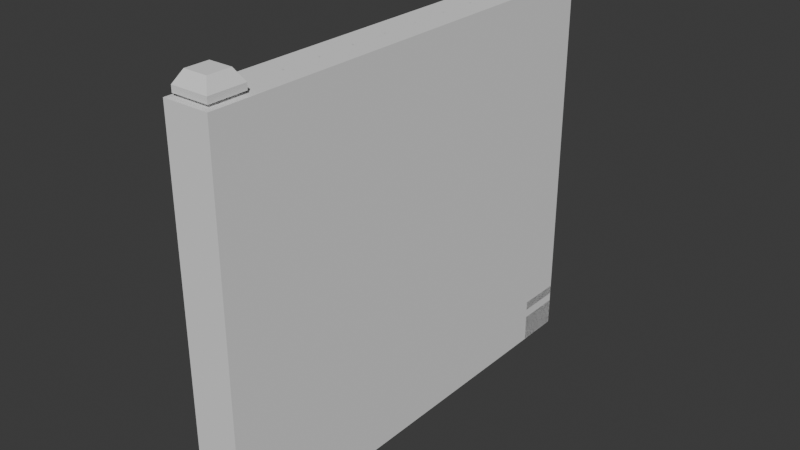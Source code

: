 # Source: mesh_fence_1.blend  (saved by Blender 4.2.66; exported with 4.5.12 LTS)
import bpy
from mathutils import Matrix  # noqa: F401  (used for matrix-valued properties, if any)

bpy.ops.wm.read_factory_settings(use_empty=True)
scene = bpy.context.scene
scene.name = 'Scene'

# ---- collections
col_collection = bpy.data.collections.new('Collection'); scene.collection.children.link(col_collection)

# ---- node groups
ng_smooth_by_angle = bpy.data.node_groups.new('Smooth by Angle', 'GeometryNodeTree')
_s = ng_smooth_by_angle.interface.new_socket(name='Mesh', in_out='OUTPUT', socket_type='NodeSocketGeometry')
_s = ng_smooth_by_angle.interface.new_socket(name='Mesh', in_out='INPUT', socket_type='NodeSocketGeometry')
_s = ng_smooth_by_angle.interface.new_socket(name='Angle', in_out='INPUT', socket_type='NodeSocketFloat')
_s.subtype = 'ANGLE'
_s.default_value = 0.5236
_s.min_value = 0.0
_s.max_value = 3.142
_s.description = 'Maximum face angle for smooth edges'
_s = ng_smooth_by_angle.interface.new_socket(name='Ignore Sharpness', in_out='INPUT', socket_type='NodeSocketBool')
_s.force_non_field = True
ng_smooth_by_angle.description = 'Set the sharpness of mesh edges based on the angle between the neighboring faces'
ng_smooth_by_angle.is_modifier = True
_N = ng_smooth_by_angle.nodes; _L = ng_smooth_by_angle.links
n0 = _N.new('GeometryNodeSetShadeSmooth'); n0.name = 'Set Shade Smooth'; n0.location = (120, -80)
n0.domain = 'EDGE'
n1 = _N.new('GeometryNodeSetShadeSmooth'); n1.name = 'Set Shade Smooth.001'; n1.location = (300, -80)
n2 = _N.new('NodeGroupOutput'); n2.name = 'Group Output'; n2.location = (480, -80)
n3 = _N.new('GeometryNodeInputMeshEdgeAngle'); n3.name = 'Edge Angle'; n3.location = (-440, -240)
n4 = _N.new('NodeGroupInput'); n4.name = 'Group Input'; n4.location = (-80, -80)
n5 = _N.new('GeometryNodeInputEdgeSmooth'); n5.name = 'Is Edge Smooth'; n5.location = (-260, -120)
n6 = _N.new('GeometryNodeInputShadeSmooth'); n6.name = 'Is Shade Smooth'; n6.location = (-440, -397)
n7 = _N.new('FunctionNodeCompare'); n7.name = 'Compare'; n7.location = (-260, -260)
n7.operation = 'LESS_EQUAL'
n7.inputs[6].default_value = (0.0, 0.0, 0.0, 0.0)
n7.inputs[7].default_value = (0.0, 0.0, 0.0, 0.0)
n8 = _N.new('FunctionNodeBooleanMath'); n8.name = 'Boolean Math.001'; n8.location = (-80, -260)
n9 = _N.new('NodeGroupInput'); n9.name = 'Group Input.001'; n9.location = (-440, -329)
n10 = _N.new('NodeGroupInput'); n10.name = 'Group Input.002'; n10.location = (-259, -189)
n11 = _N.new('FunctionNodeBooleanMath'); n11.name = 'Boolean Math'; n11.location = (-80, -149)
n11.operation = 'OR'
n12 = _N.new('FunctionNodeBooleanMath'); n12.name = 'Boolean Math.002'; n12.location = (-260, -380)
n12.operation = 'OR'
n13 = _N.new('NodeGroupInput'); n13.name = 'Group Input.003'; n13.location = (-440, -460)
_L.new(n3.outputs[0], n7.inputs[0])
_L.new(n1.outputs[0], n2.inputs[0])
_L.new(n9.outputs[1], n7.inputs[1])
_L.new(n7.outputs[0], n8.inputs[0])
_L.new(n4.outputs[0], n0.inputs[0])
_L.new(n0.outputs[0], n1.inputs[0])
_L.new(n8.outputs[0], n0.inputs[2])
_L.new(n10.outputs[2], n11.inputs[1])
_L.new(n5.outputs[0], n11.inputs[0])
_L.new(n11.outputs[0], n0.inputs[1])
_L.new(n13.outputs[2], n12.inputs[1])
_L.new(n6.outputs[0], n12.inputs[0])
_L.new(n12.outputs[0], n8.inputs[1])
n2.is_active_output = True

# ---- world
world_world = bpy.data.worlds.new('World'); scene.world = world_world
world_world.use_nodes = True; world_world.node_tree.nodes.clear()
_N = world_world.node_tree.nodes; _L = world_world.node_tree.links
n0 = _N.new('ShaderNodeOutputWorld'); n0.name = 'World Output'; n0.location = (300, 300)
n1 = _N.new('ShaderNodeBackground'); n1.name = 'Background'; n1.location = (10, 300)
n1.inputs[0].default_value = (0.05088, 0.05088, 0.05088, 1.0)
_L.new(n1.outputs[0], n0.inputs[0])
n0.is_active_output = True
world_world.color = (0.05088, 0.05088, 0.05088)
world_world.sun_shadow_jitter_overblur = 0.0

# ---- meshes
me_cube_001 = bpy.data.meshes.new('Cube.001')
me_cube_001.from_pydata([(-1.0, -1.0, 0.0), (-0.85, -0.85, 1.0), (-1.0, 0.0, 0.0), (-0.85, -0.15, 1.0), (0.0, -1.0, 0.0), (-0.15, -0.85, 1.0), (0.0, 0.0, 0.0), (-0.15, -0.15, 1.0), (-1.0, -1.0, 1.0), (-1.0, 0.0, 1.0), (0.0, 0.0, 1.0), (0.0, -1.0, 1.0), (-0.85, -0.85, 8.0), (-0.85, -0.15, 8.0), (-0.15, -0.15, 8.0), (-0.15, -0.85, 8.0), (-0.9025, -0.9025, 8.2), (-0.9025, -0.0975, 8.2), (-0.0975, -0.0975, 8.2), (-0.0975, -0.9025, 8.2), (-0.9025, -0.9025, 8.6), (-0.9025, -0.0975, 8.6), (-0.0975, -0.0975, 8.6), (-0.0975, -0.9025, 8.6), (-0.7544, -0.7544, 8.85), (-0.7544, -0.2456, 8.85), (-0.2456, -0.2456, 8.85), (-0.2456, -0.7544, 8.85), (-1.0, -1.0, 0.8), (-1.0, 0.0, 0.8), (0.0, 0.0, 0.8), (0.0, -1.0, 0.8), (-1.0, 0.0, 0.6), (0.0, 0.0, 0.6), (0.0, -1.0, 0.6), (-1.0, -1.0, 0.6), (-0.9692, -0.9692, 0.6), (-0.9692, -0.9692, 0.8), (-0.03077, -0.9692, 0.8), (-0.03077, -0.03077, 0.8), (-0.9692, -0.03077, 0.8), (-0.9692, -0.03077, 0.6), (-0.03077, -0.03077, 0.6), (-0.03077, -0.9692, 0.6), (-0.85, -0.85, 7.9), (-0.85, -0.15, 7.9), (-0.15, -0.85, 7.9), (-0.15, -0.15, 7.9), (-0.8258, -0.8258, 8.0), (-0.8258, -0.1742, 8.0), (-0.1742, -0.1742, 8.0), (-0.1742, -0.8258, 8.0), (-0.8258, -0.8258, 7.9), (-0.1742, -0.8258, 7.9), (-0.8258, -0.1742, 7.9), (-0.1742, -0.1742, 7.9), (-10.0, -1.0, 0.0), (-9.85, -0.85, 1.0), (-10.0, 0.0, 0.0), (-9.85, -0.15, 1.0), (-9.0, -1.0, 0.0), (-9.15, -0.85, 1.0), (-9.0, 0.0, 0.0), (-9.15, -0.15, 1.0), (-10.0, -1.0, 1.0), (-10.0, 0.0, 1.0), (-9.0, 0.0, 1.0), (-9.0, -1.0, 1.0), (-9.85, -0.85, 8.0), (-9.85, -0.15, 8.0), (-9.15, -0.15, 8.0), (-9.15, -0.85, 8.0), (-9.903, -0.9025, 8.2), (-9.903, -0.0975, 8.2), (-9.097, -0.0975, 8.2), (-9.097, -0.9025, 8.2), (-9.903, -0.9025, 8.6), (-9.903, -0.0975, 8.6), (-9.097, -0.0975, 8.6), (-9.097, -0.9025, 8.6), (-9.754, -0.7544, 8.85), (-9.754, -0.2456, 8.85), (-9.246, -0.2456, 8.85), (-9.246, -0.7544, 8.85), (-10.0, -1.0, 0.8), (-10.0, 0.0, 0.8), (-9.0, 0.0, 0.8), (-9.0, -1.0, 0.8), (-10.0, 0.0, 0.6), (-9.0, 0.0, 0.6), (-9.0, -1.0, 0.6), (-10.0, -1.0, 0.6), (-9.969, -0.9692, 0.6), (-9.969, -0.9692, 0.8), (-9.031, -0.9692, 0.8), (-9.031, -0.03077, 0.8), (-9.969, -0.03077, 0.8), (-9.969, -0.03077, 0.6), (-9.031, -0.03077, 0.6), (-9.031, -0.9692, 0.6), (-9.85, -0.85, 7.9), (-9.85, -0.15, 7.9), (-9.15, -0.85, 7.9), (-9.15, -0.15, 7.9), (-9.826, -0.8258, 8.0), (-9.826, -0.1742, 8.0), (-9.174, -0.1742, 8.0), (-9.174, -0.8258, 8.0), (-9.826, -0.8258, 7.9), (-9.174, -0.8258, 7.9), (-9.826, -0.1742, 7.9), (-9.174, -0.1742, 7.9), (-0.9025, -0.9025, 8.333), (-0.9025, -0.9025, 8.467), (-0.9025, -0.0975, 8.467), (-0.9025, -0.0975, 8.333), (-0.0975, -0.9025, 8.333), (-0.0975, -0.9025, 8.467), (-0.0975, -0.0975, 8.467), (-0.0975, -0.0975, 8.333), (-9.903, -0.9025, 8.333), (-9.903, -0.9025, 8.467), (-9.903, -0.0975, 8.467), (-9.903, -0.0975, 8.333), (-9.097, -0.9025, 8.333), (-9.097, -0.9025, 8.467), (-9.097, -0.0975, 8.467), (-9.097, -0.0975, 8.333), (-0.8025, -0.8025, 8.333), (-0.8025, -0.8025, 8.467), (-0.8025, -0.1975, 8.467), (-0.8025, -0.1975, 8.333), (-0.1975, -0.8025, 8.333), (-0.1975, -0.8025, 8.467), (-0.1975, -0.1975, 8.467), (-0.1975, -0.1975, 8.333), (-9.802, -0.8025, 8.333), (-9.802, -0.8025, 8.467), (-9.802, -0.1975, 8.467), (-9.802, -0.1975, 8.333), (-9.198, -0.8025, 8.333), (-9.198, -0.8025, 8.467), (-9.198, -0.1975, 8.467), (-9.198, -0.1975, 8.333), (-9.2, -0.6, 0.4), (-9.2, -0.6, 0.6), (-9.2, -0.4, 0.4), (-9.2, -0.4, 0.6), (-0.8, -0.6, 0.4), (-0.8, -0.6, 0.6), (-0.8, -0.4, 0.4), (-0.8, -0.4, 0.6), (-9.2, -0.6, 1.6), (-9.2, -0.6, 1.8), (-9.2, -0.4, 1.6), (-9.2, -0.4, 1.8), (-0.8, -0.6, 1.6), (-0.8, -0.6, 1.8), (-0.8, -0.4, 1.6), (-0.8, -0.4, 1.8), (-9.2, -0.6, 7.5), (-9.2, -0.6, 7.7), (-9.2, -0.4, 7.5), (-9.2, -0.4, 7.7), (-0.8, -0.6, 7.5), (-0.8, -0.6, 7.7), (-0.8, -0.4, 7.5), (-0.8, -0.4, 7.7), (-9.2, -0.6, 6.9), (-9.2, -0.6, 7.1), (-9.2, -0.4, 6.9), (-9.2, -0.4, 7.1), (-0.8, -0.6, 6.9), (-0.8, -0.6, 7.1), (-0.8, -0.4, 6.9), (-0.8, -0.4, 7.1), (-1.27, -0.57, 0.0), (-1.27, -0.57, 7.9), (-1.27, -0.43, 0.0), (-1.27, -0.43, 7.9), (-1.13, -0.57, 0.0), (-1.13, -0.57, 7.9), (-1.13, -0.43, 0.0), (-1.13, -0.43, 7.9), (-1.31, -0.6102, 8.038), (-1.31, -0.3898, 8.038), (-1.09, -0.6102, 8.038), (-1.09, -0.3898, 8.038), (-1.209, -0.5092, 8.4), (-1.209, -0.4908, 8.4), (-1.191, -0.5092, 8.4), (-1.191, -0.4908, 8.4), (-2.113, -0.57, 0.0), (-2.113, -0.57, 7.9), (-2.113, -0.43, 0.0), (-2.113, -0.43, 7.9), (-1.973, -0.57, 0.0), (-1.973, -0.57, 7.9), (-1.973, -0.43, 0.0), (-1.973, -0.43, 7.9), (-2.154, -0.6102, 8.038), (-2.154, -0.3898, 8.038), (-1.933, -0.6102, 8.038), (-1.933, -0.3898, 8.038), (-2.053, -0.5092, 8.4), (-2.053, -0.4908, 8.4), (-2.034, -0.5092, 8.4), (-2.034, -0.4908, 8.4), (-2.957, -0.57, 0.0), (-2.957, -0.57, 7.9), (-2.957, -0.43, 0.0), (-2.957, -0.43, 7.9), (-2.817, -0.57, 0.0), (-2.817, -0.57, 7.9), (-2.817, -0.43, 0.0), (-2.817, -0.43, 7.9), (-2.997, -0.6102, 8.038), (-2.997, -0.3898, 8.038), (-2.777, -0.6102, 8.038), (-2.777, -0.3898, 8.038), (-2.896, -0.5092, 8.4), (-2.896, -0.4908, 8.4), (-2.878, -0.5092, 8.4), (-2.878, -0.4908, 8.4), (-3.8, -0.57, 0.0), (-3.8, -0.57, 7.9), (-3.8, -0.43, 0.0), (-3.8, -0.43, 7.9), (-3.66, -0.57, 0.0), (-3.66, -0.57, 7.9), (-3.66, -0.43, 0.0), (-3.66, -0.43, 7.9), (-3.84, -0.6102, 8.038), (-3.84, -0.3898, 8.038), (-3.62, -0.6102, 8.038), (-3.62, -0.3898, 8.038), (-3.739, -0.5092, 8.4), (-3.739, -0.4908, 8.4), (-3.721, -0.5092, 8.4), (-3.721, -0.4908, 8.4), (-4.644, -0.57, 0.0), (-4.644, -0.57, 7.9), (-4.644, -0.43, 0.0), (-4.644, -0.43, 7.9), (-4.504, -0.57, 0.0), (-4.504, -0.57, 7.9), (-4.504, -0.43, 0.0), (-4.504, -0.43, 7.9), (-4.684, -0.6102, 8.038), (-4.684, -0.3898, 8.038), (-4.463, -0.6102, 8.038), (-4.463, -0.3898, 8.038), (-4.583, -0.5092, 8.4), (-4.583, -0.4908, 8.4), (-4.564, -0.5092, 8.4), (-4.564, -0.4908, 8.4), (-5.487, -0.57, 0.0), (-5.487, -0.57, 7.9), (-5.487, -0.43, 0.0), (-5.487, -0.43, 7.9), (-5.347, -0.57, 0.0), (-5.347, -0.57, 7.9), (-5.347, -0.43, 0.0), (-5.347, -0.43, 7.9), (-5.527, -0.6102, 8.038), (-5.527, -0.3898, 8.038), (-5.307, -0.6102, 8.038), (-5.307, -0.3898, 8.038), (-5.426, -0.5092, 8.4), (-5.426, -0.4908, 8.4), (-5.408, -0.5092, 8.4), (-5.408, -0.4908, 8.4), (-6.33, -0.57, 0.0), (-6.33, -0.57, 7.9), (-6.33, -0.43, 0.0), (-6.33, -0.43, 7.9), (-6.19, -0.57, 0.0), (-6.19, -0.57, 7.9), (-6.19, -0.43, 0.0), (-6.19, -0.43, 7.9), (-6.371, -0.6102, 8.038), (-6.371, -0.3898, 8.038), (-6.15, -0.6102, 8.038), (-6.15, -0.3898, 8.038), (-6.27, -0.5092, 8.4), (-6.27, -0.4908, 8.4), (-6.251, -0.5092, 8.4), (-6.251, -0.4908, 8.4), (-7.174, -0.57, 0.0), (-7.174, -0.57, 7.9), (-7.174, -0.43, 0.0), (-7.174, -0.43, 7.9), (-7.034, -0.57, 0.0), (-7.034, -0.57, 7.9), (-7.034, -0.43, 0.0), (-7.034, -0.43, 7.9), (-7.214, -0.6102, 8.038), (-7.214, -0.3898, 8.038), (-6.994, -0.6102, 8.038), (-6.994, -0.3898, 8.038), (-7.113, -0.5092, 8.4), (-7.113, -0.4908, 8.4), (-7.095, -0.5092, 8.4), (-7.095, -0.4908, 8.4), (-8.017, -0.57, 0.0), (-8.017, -0.57, 7.9), (-8.017, -0.43, 0.0), (-8.017, -0.43, 7.9), (-7.877, -0.57, 0.0), (-7.877, -0.57, 7.9), (-7.877, -0.43, 0.0), (-7.877, -0.43, 7.9), (-8.057, -0.6102, 8.038), (-8.057, -0.3898, 8.038), (-7.837, -0.6102, 8.038), (-7.837, -0.3898, 8.038), (-7.956, -0.5092, 8.4), (-7.956, -0.4908, 8.4), (-7.938, -0.5092, 8.4), (-7.938, -0.4908, 8.4), (-8.861, -0.57, 0.0), (-8.861, -0.57, 7.9), (-8.861, -0.43, 0.0), (-8.861, -0.43, 7.9), (-8.721, -0.57, 0.0), (-8.721, -0.57, 7.9), (-8.721, -0.43, 0.0), (-8.721, -0.43, 7.9), (-8.901, -0.6102, 8.038), (-8.901, -0.3898, 8.038), (-8.68, -0.6102, 8.038), (-8.68, -0.3898, 8.038), (-8.8, -0.5092, 8.4), (-8.8, -0.4908, 8.4), (-8.781, -0.5092, 8.4), (-8.781, -0.4908, 8.4)], [], [(28, 8, 9, 29), (29, 9, 10, 30), (30, 10, 11, 31), (31, 11, 8, 28), (12, 13, 49, 48), (1, 3, 9, 8), (3, 7, 10, 9), (7, 5, 11, 10), (5, 1, 8, 11), (15, 14, 18, 19), (14, 15, 51, 50), (46, 47, 55, 53), (44, 46, 53, 52), (114, 113, 20, 21), (13, 12, 16, 17), (12, 15, 19, 16), (14, 13, 17, 18), (21, 20, 24, 25), (113, 117, 23, 20), (118, 114, 21, 22), (117, 118, 22, 23), (26, 25, 24, 27), (20, 23, 27, 24), (22, 21, 25, 26), (23, 22, 26, 27), (31, 28, 37, 38), (35, 34, 43, 36), (29, 30, 39, 40), (32, 35, 36, 41), (0, 35, 32, 2), (2, 32, 33, 6), (6, 33, 34, 4), (4, 34, 35, 0), (43, 38, 37, 36), (42, 39, 38, 43), (41, 40, 39, 42), (36, 37, 40, 41), (33, 32, 41, 42), (28, 29, 40, 37), (30, 31, 38, 39), (34, 33, 42, 43), (5, 7, 47, 46), (7, 3, 45, 47), (1, 5, 46, 44), (3, 1, 44, 45), (54, 52, 48, 49), (52, 53, 51, 48), (55, 54, 49, 50), (53, 55, 50, 51), (45, 44, 52, 54), (47, 45, 54, 55), (15, 12, 48, 51), (13, 14, 50, 49), (84, 64, 65, 85), (85, 65, 66, 86), (86, 66, 67, 87), (87, 67, 64, 84), (68, 69, 105, 104), (57, 59, 65, 64), (59, 63, 66, 65), (63, 61, 67, 66), (61, 57, 64, 67), (71, 70, 74, 75), (70, 71, 107, 106), (102, 103, 111, 109), (100, 102, 109, 108), (122, 121, 76, 77), (69, 68, 72, 73), (68, 71, 75, 72), (70, 69, 73, 74), (77, 76, 80, 81), (121, 125, 79, 76), (126, 122, 77, 78), (125, 126, 78, 79), (82, 81, 80, 83), (76, 79, 83, 80), (78, 77, 81, 82), (79, 78, 82, 83), (87, 84, 93, 94), (91, 90, 99, 92), (85, 86, 95, 96), (88, 91, 92, 97), (56, 91, 88, 58), (58, 88, 89, 62), (62, 89, 90, 60), (60, 90, 91, 56), (99, 94, 93, 92), (98, 95, 94, 99), (97, 96, 95, 98), (92, 93, 96, 97), (89, 88, 97, 98), (84, 85, 96, 93), (86, 87, 94, 95), (90, 89, 98, 99), (61, 63, 103, 102), (63, 59, 101, 103), (57, 61, 102, 100), (59, 57, 100, 101), (110, 108, 104, 105), (108, 109, 107, 104), (111, 110, 105, 106), (109, 111, 106, 107), (101, 100, 108, 110), (103, 101, 110, 111), (71, 68, 104, 107), (69, 70, 106, 105), (19, 18, 119, 116), (112, 116, 132, 128), (18, 17, 115, 119), (127, 123, 139, 143), (16, 19, 116, 112), (114, 118, 134, 130), (17, 16, 112, 115), (126, 125, 141, 142), (75, 74, 127, 124), (119, 115, 131, 135), (74, 73, 123, 127), (124, 127, 143, 140), (72, 75, 124, 120), (118, 117, 133, 134), (73, 72, 120, 123), (121, 122, 138, 137), (132, 135, 134, 133), (135, 131, 130, 134), (128, 132, 133, 129), (131, 128, 129, 130), (140, 143, 142, 141), (143, 139, 138, 142), (136, 140, 141, 137), (139, 136, 137, 138), (122, 126, 142, 138), (117, 113, 129, 133), (120, 124, 140, 136), (115, 112, 128, 131), (125, 121, 137, 141), (113, 114, 130, 129), (123, 120, 136, 139), (116, 119, 135, 132), (146, 147, 151, 150), (148, 149, 145, 144), (146, 150, 148, 144), (151, 147, 145, 149), (154, 155, 159, 158), (156, 157, 153, 152), (154, 158, 156, 152), (159, 155, 153, 157), (162, 163, 167, 166), (164, 165, 161, 160), (162, 166, 164, 160), (167, 163, 161, 165), (170, 171, 175, 174), (172, 173, 169, 168), (170, 174, 172, 168), (175, 171, 169, 173), (176, 177, 179, 178), (178, 179, 183, 182), (182, 183, 181, 180), (180, 181, 177, 176), (183, 179, 185, 187), (186, 187, 191, 190), (181, 183, 187, 186), (179, 177, 184, 185), (177, 181, 186, 184), (191, 189, 188, 190), (185, 184, 188, 189), (184, 186, 190, 188), (187, 185, 189, 191), (192, 193, 195, 194), (194, 195, 199, 198), (198, 199, 197, 196), (196, 197, 193, 192), (199, 195, 201, 203), (202, 203, 207, 206), (197, 199, 203, 202), (195, 193, 200, 201), (193, 197, 202, 200), (207, 205, 204, 206), (201, 200, 204, 205), (200, 202, 206, 204), (203, 201, 205, 207), (208, 209, 211, 210), (210, 211, 215, 214), (214, 215, 213, 212), (212, 213, 209, 208), (215, 211, 217, 219), (218, 219, 223, 222), (213, 215, 219, 218), (211, 209, 216, 217), (209, 213, 218, 216), (223, 221, 220, 222), (217, 216, 220, 221), (216, 218, 222, 220), (219, 217, 221, 223), (224, 225, 227, 226), (226, 227, 231, 230), (230, 231, 229, 228), (228, 229, 225, 224), (231, 227, 233, 235), (234, 235, 239, 238), (229, 231, 235, 234), (227, 225, 232, 233), (225, 229, 234, 232), (239, 237, 236, 238), (233, 232, 236, 237), (232, 234, 238, 236), (235, 233, 237, 239), (240, 241, 243, 242), (242, 243, 247, 246), (246, 247, 245, 244), (244, 245, 241, 240), (247, 243, 249, 251), (250, 251, 255, 254), (245, 247, 251, 250), (243, 241, 248, 249), (241, 245, 250, 248), (255, 253, 252, 254), (249, 248, 252, 253), (248, 250, 254, 252), (251, 249, 253, 255), (256, 257, 259, 258), (258, 259, 263, 262), (262, 263, 261, 260), (260, 261, 257, 256), (263, 259, 265, 267), (266, 267, 271, 270), (261, 263, 267, 266), (259, 257, 264, 265), (257, 261, 266, 264), (271, 269, 268, 270), (265, 264, 268, 269), (264, 266, 270, 268), (267, 265, 269, 271), (272, 273, 275, 274), (274, 275, 279, 278), (278, 279, 277, 276), (276, 277, 273, 272), (279, 275, 281, 283), (282, 283, 287, 286), (277, 279, 283, 282), (275, 273, 280, 281), (273, 277, 282, 280), (287, 285, 284, 286), (281, 280, 284, 285), (280, 282, 286, 284), (283, 281, 285, 287), (288, 289, 291, 290), (290, 291, 295, 294), (294, 295, 293, 292), (292, 293, 289, 288), (295, 291, 297, 299), (298, 299, 303, 302), (293, 295, 299, 298), (291, 289, 296, 297), (289, 293, 298, 296), (303, 301, 300, 302), (297, 296, 300, 301), (296, 298, 302, 300), (299, 297, 301, 303), (304, 305, 307, 306), (306, 307, 311, 310), (310, 311, 309, 308), (308, 309, 305, 304), (311, 307, 313, 315), (314, 315, 319, 318), (309, 311, 315, 314), (307, 305, 312, 313), (305, 309, 314, 312), (319, 317, 316, 318), (313, 312, 316, 317), (312, 314, 318, 316), (315, 313, 317, 319), (320, 321, 323, 322), (322, 323, 327, 326), (326, 327, 325, 324), (324, 325, 321, 320), (322, 326, 324, 320), (327, 323, 329, 331), (330, 331, 335, 334), (325, 327, 331, 330), (323, 321, 328, 329), (321, 325, 330, 328), (335, 333, 332, 334), (329, 328, 332, 333), (328, 330, 334, 332), (331, 329, 333, 335)])
me_cube_001.polygons.foreach_set('use_smooth', [True] * 285)
_uv = me_cube_001.uv_layers.new(name='UVMap')
_uv.uv.foreach_set('vector', [0.575, 0.0, 0.625, 0.0, 0.625, 0.25, 0.575, 0.25, 0.575, 0.25, 0.625, 0.25, 0.625, 0.5, 0.575, 0.5, 0.575, 0.5, 0.625, 0.5, 0.625, 0.75, 0.575, 0.75, 0.575, 0.75, 0.625, 0.75, 0.625, 1.0, 0.575, 1.0, 0.8375, 0.7125, 0.8375, 0.5375, 0.8375, 0.5375, 0.8375, 0.7125, 0.8375, 0.7125, 0.8375, 0.5375, 0.875, 0.5, 0.875, 0.75, 0.8375, 0.5375, 0.6625, 0.5375, 0.625, 0.5, 0.875, 0.5, 0.6625, 0.5375, 0.6625, 0.7125, 0.625, 0.75, 0.625, 0.5, 0.6625, 0.7125, 0.8375, 0.7125, 0.875, 0.75, 0.625, 0.75, 0.6625, 0.7125, 0.6625, 0.5375, 0.6625, 0.5375, 0.6625, 0.7125, 0.6625, 0.5375, 0.6625, 0.7125, 0.6625, 0.7125, 0.6625, 0.5375, 0.6625, 0.7125, 0.6625, 0.5375, 0.6625, 0.5375, 0.6625, 0.7125, 0.8375, 0.7125, 0.6625, 0.7125, 0.6625, 0.7125, 0.8375, 0.7125, 0.8375, 0.5375, 0.8375, 0.7125, 0.8375, 0.7125, 0.8375, 0.5375, 0.8375, 0.5375, 0.8375, 0.7125, 0.8375, 0.7125, 0.8375, 0.5375, 0.8375, 0.7125, 0.6625, 0.7125, 0.6625, 0.7125, 0.8375, 0.7125, 0.6625, 0.5375, 0.8375, 0.5375, 0.8375, 0.5375, 0.6625, 0.5375, 0.8375, 0.5375, 0.8375, 0.7125, 0.8375, 0.7125, 0.8375, 0.5375, 0.8375, 0.7125, 0.6625, 0.7125, 0.6625, 0.7125, 0.8375, 0.7125, 0.6625, 0.5375, 0.8375, 0.5375, 0.8375, 0.5375, 0.6625, 0.5375, 0.6625, 0.7125, 0.6625, 0.5375, 0.6625, 0.5375, 0.6625, 0.7125, 0.6625, 0.5375, 0.8375, 0.5375, 0.8375, 0.7125, 0.6625, 0.7125, 0.8375, 0.7125, 0.6625, 0.7125, 0.6625, 0.7125, 0.8375, 0.7125, 0.6625, 0.5375, 0.8375, 0.5375, 0.8375, 0.5375, 0.6625, 0.5375, 0.6625, 0.7125, 0.6625, 0.5375, 0.6625, 0.5375, 0.6625, 0.7125, 0.575, 0.75, 0.575, 1.0, 0.575, 1.0, 0.575, 0.75, 0.525, 1.0, 0.525, 0.75, 0.525, 0.75, 0.525, 1.0, 0.575, 0.25, 0.575, 0.5, 0.575, 0.5, 0.575, 0.25, 0.525, 0.25, 0.525, 0.0, 0.525, 0.0, 0.525, 0.25, 0.375, 0.0, 0.525, 0.0, 0.525, 0.25, 0.375, 0.25, 0.375, 0.25, 0.525, 0.25, 0.525, 0.5, 0.375, 0.5, 0.375, 0.5, 0.525, 0.5, 0.525, 0.75, 0.375, 0.75, 0.375, 0.75, 0.525, 0.75, 0.525, 1.0, 0.375, 1.0, 0.525, 0.75, 0.575, 0.75, 0.575, 1.0, 0.525, 1.0, 0.525, 0.5, 0.575, 0.5, 0.575, 0.75, 0.525, 0.75, 0.525, 0.25, 0.575, 0.25, 0.575, 0.5, 0.525, 0.5, 0.525, 0.0, 0.575, 0.0, 0.575, 0.25, 0.525, 0.25, 0.525, 0.5, 0.525, 0.25, 0.525, 0.25, 0.525, 0.5, 0.575, 0.0, 0.575, 0.25, 0.575, 0.25, 0.575, 0.0, 0.575, 0.5, 0.575, 0.75, 0.575, 0.75, 0.575, 0.5, 0.525, 0.75, 0.525, 0.5, 0.525, 0.5, 0.525, 0.75, 0.6625, 0.7125, 0.6625, 0.5375, 0.6625, 0.5375, 0.6625, 0.7125, 0.6625, 0.5375, 0.8375, 0.5375, 0.8375, 0.5375, 0.6625, 0.5375, 0.8375, 0.7125, 0.6625, 0.7125, 0.6625, 0.7125, 0.8375, 0.7125, 0.8375, 0.5375, 0.8375, 0.7125, 0.8375, 0.7125, 0.8375, 0.5375, 0.8375, 0.5375, 0.8375, 0.7125, 0.8375, 0.7125, 0.8375, 0.5375, 0.8375, 0.7125, 0.6625, 0.7125, 0.6625, 0.7125, 0.8375, 0.7125, 0.6625, 0.5375, 0.8375, 0.5375, 0.8375, 0.5375, 0.6625, 0.5375, 0.6625, 0.7125, 0.6625, 0.5375, 0.6625, 0.5375, 0.6625, 0.7125, 0.8375, 0.5375, 0.8375, 0.7125, 0.8375, 0.7125, 0.8375, 0.5375, 0.6625, 0.5375, 0.8375, 0.5375, 0.8375, 0.5375, 0.6625, 0.5375, 0.6625, 0.7125, 0.8375, 0.7125, 0.8375, 0.7125, 0.6625, 0.7125, 0.8375, 0.5375, 0.6625, 0.5375, 0.6625, 0.5375, 0.8375, 0.5375, 0.575, 0.0, 0.625, 0.0, 0.625, 0.25, 0.575, 0.25, 0.575, 0.25, 0.625, 0.25, 0.625, 0.5, 0.575, 0.5, 0.575, 0.5, 0.625, 0.5, 0.625, 0.75, 0.575, 0.75, 0.575, 0.75, 0.625, 0.75, 0.625, 1.0, 0.575, 1.0, 0.8375, 0.7125, 0.8375, 0.5375, 0.8375, 0.5375, 0.8375, 0.7125, 0.8375, 0.7125, 0.8375, 0.5375, 0.875, 0.5, 0.875, 0.75, 0.8375, 0.5375, 0.6625, 0.5375, 0.625, 0.5, 0.875, 0.5, 0.6625, 0.5375, 0.6625, 0.7125, 0.625, 0.75, 0.625, 0.5, 0.6625, 0.7125, 0.8375, 0.7125, 0.875, 0.75, 0.625, 0.75, 0.6625, 0.7125, 0.6625, 0.5375, 0.6625, 0.5375, 0.6625, 0.7125, 0.6625, 0.5375, 0.6625, 0.7125, 0.6625, 0.7125, 0.6625, 0.5375, 0.6625, 0.7125, 0.6625, 0.5375, 0.6625, 0.5375, 0.6625, 0.7125, 0.8375, 0.7125, 0.6625, 0.7125, 0.6625, 0.7125, 0.8375, 0.7125, 0.8375, 0.5375, 0.8375, 0.7125, 0.8375, 0.7125, 0.8375, 0.5375, 0.8375, 0.5375, 0.8375, 0.7125, 0.8375, 0.7125, 0.8375, 0.5375, 0.8375, 0.7125, 0.6625, 0.7125, 0.6625, 0.7125, 0.8375, 0.7125, 0.6625, 0.5375, 0.8375, 0.5375, 0.8375, 0.5375, 0.6625, 0.5375, 0.8375, 0.5375, 0.8375, 0.7125, 0.8375, 0.7125, 0.8375, 0.5375, 0.8375, 0.7125, 0.6625, 0.7125, 0.6625, 0.7125, 0.8375, 0.7125, 0.6625, 0.5375, 0.8375, 0.5375, 0.8375, 0.5375, 0.6625, 0.5375, 0.6625, 0.7125, 0.6625, 0.5375, 0.6625, 0.5375, 0.6625, 0.7125, 0.6625, 0.5375, 0.8375, 0.5375, 0.8375, 0.7125, 0.6625, 0.7125, 0.8375, 0.7125, 0.6625, 0.7125, 0.6625, 0.7125, 0.8375, 0.7125, 0.6625, 0.5375, 0.8375, 0.5375, 0.8375, 0.5375, 0.6625, 0.5375, 0.6625, 0.7125, 0.6625, 0.5375, 0.6625, 0.5375, 0.6625, 0.7125, 0.575, 0.75, 0.575, 1.0, 0.575, 1.0, 0.575, 0.75, 0.525, 1.0, 0.525, 0.75, 0.525, 0.75, 0.525, 1.0, 0.575, 0.25, 0.575, 0.5, 0.575, 0.5, 0.575, 0.25, 0.525, 0.25, 0.525, 0.0, 0.525, 0.0, 0.525, 0.25, 0.375, 0.0, 0.525, 0.0, 0.525, 0.25, 0.375, 0.25, 0.375, 0.25, 0.525, 0.25, 0.525, 0.5, 0.375, 0.5, 0.375, 0.5, 0.525, 0.5, 0.525, 0.75, 0.375, 0.75, 0.375, 0.75, 0.525, 0.75, 0.525, 1.0, 0.375, 1.0, 0.525, 0.75, 0.575, 0.75, 0.575, 1.0, 0.525, 1.0, 0.525, 0.5, 0.575, 0.5, 0.575, 0.75, 0.525, 0.75, 0.525, 0.25, 0.575, 0.25, 0.575, 0.5, 0.525, 0.5, 0.525, 0.0, 0.575, 0.0, 0.575, 0.25, 0.525, 0.25, 0.525, 0.5, 0.525, 0.25, 0.525, 0.25, 0.525, 0.5, 0.575, 0.0, 0.575, 0.25, 0.575, 0.25, 0.575, 0.0, 0.575, 0.5, 0.575, 0.75, 0.575, 0.75, 0.575, 0.5, 0.525, 0.75, 0.525, 0.5, 0.525, 0.5, 0.525, 0.75, 0.6625, 0.7125, 0.6625, 0.5375, 0.6625, 0.5375, 0.6625, 0.7125, 0.6625, 0.5375, 0.8375, 0.5375, 0.8375, 0.5375, 0.6625, 0.5375, 0.8375, 0.7125, 0.6625, 0.7125, 0.6625, 0.7125, 0.8375, 0.7125, 0.8375, 0.5375, 0.8375, 0.7125, 0.8375, 0.7125, 0.8375, 0.5375, 0.8375, 0.5375, 0.8375, 0.7125, 0.8375, 0.7125, 0.8375, 0.5375, 0.8375, 0.7125, 0.6625, 0.7125, 0.6625, 0.7125, 0.8375, 0.7125, 0.6625, 0.5375, 0.8375, 0.5375, 0.8375, 0.5375, 0.6625, 0.5375, 0.6625, 0.7125, 0.6625, 0.5375, 0.6625, 0.5375, 0.6625, 0.7125, 0.8375, 0.5375, 0.8375, 0.7125, 0.8375, 0.7125, 0.8375, 0.5375, 0.6625, 0.5375, 0.8375, 0.5375, 0.8375, 0.5375, 0.6625, 0.5375, 0.6625, 0.7125, 0.8375, 0.7125, 0.8375, 0.7125, 0.6625, 0.7125, 0.8375, 0.5375, 0.6625, 0.5375, 0.6625, 0.5375, 0.8375, 0.5375, 0.6625, 0.7125, 0.6625, 0.5375, 0.6625, 0.5375, 0.6625, 0.7125, 0.8375, 0.7125, 0.6625, 0.7125, 0.6625, 0.7125, 0.8375, 0.7125, 0.6625, 0.5375, 0.8375, 0.5375, 0.8375, 0.5375, 0.6625, 0.5375, 0.6625, 0.5375, 0.8375, 0.5375, 0.8375, 0.5375, 0.6625, 0.5375, 0.8375, 0.7125, 0.6625, 0.7125, 0.6625, 0.7125, 0.8375, 0.7125, 0.8375, 0.5375, 0.6625, 0.5375, 0.6625, 0.5375, 0.8375, 0.5375, 0.8375, 0.5375, 0.8375, 0.7125, 0.8375, 0.7125, 0.8375, 0.5375, 0.6625, 0.5375, 0.6625, 0.7125, 0.6625, 0.7125, 0.6625, 0.5375, 0.6625, 0.7125, 0.6625, 0.5375, 0.6625, 0.5375, 0.6625, 0.7125, 0.6625, 0.5375, 0.8375, 0.5375, 0.8375, 0.5375, 0.6625, 0.5375, 0.6625, 0.5375, 0.8375, 0.5375, 0.8375, 0.5375, 0.6625, 0.5375, 0.6625, 0.7125, 0.6625, 0.5375, 0.6625, 0.5375, 0.6625, 0.7125, 0.8375, 0.7125, 0.6625, 0.7125, 0.6625, 0.7125, 0.8375, 0.7125, 0.6625, 0.5375, 0.6625, 0.7125, 0.6625, 0.7125, 0.6625, 0.5375, 0.8375, 0.5375, 0.8375, 0.7125, 0.8375, 0.7125, 0.8375, 0.5375, 0.8375, 0.7125, 0.8375, 0.5375, 0.8375, 0.5375, 0.8375, 0.7125, 0.6625, 0.7125, 0.6625, 0.5375, 0.6625, 0.5375, 0.6625, 0.7125, 0.6625, 0.5375, 0.8375, 0.5375, 0.8375, 0.5375, 0.6625, 0.5375, 0.8375, 0.7125, 0.6625, 0.7125, 0.6625, 0.7125, 0.8375, 0.7125, 0.8375, 0.5375, 0.8375, 0.7125, 0.8375, 0.7125, 0.8375, 0.5375, 0.6625, 0.7125, 0.6625, 0.5375, 0.6625, 0.5375, 0.6625, 0.7125, 0.6625, 0.5375, 0.8375, 0.5375, 0.8375, 0.5375, 0.6625, 0.5375, 0.8375, 0.7125, 0.6625, 0.7125, 0.6625, 0.7125, 0.8375, 0.7125, 0.8375, 0.5375, 0.8375, 0.7125, 0.8375, 0.7125, 0.8375, 0.5375, 0.8375, 0.5375, 0.6625, 0.5375, 0.6625, 0.5375, 0.8375, 0.5375, 0.6625, 0.7125, 0.8375, 0.7125, 0.8375, 0.7125, 0.6625, 0.7125, 0.8375, 0.7125, 0.6625, 0.7125, 0.6625, 0.7125, 0.8375, 0.7125, 0.8375, 0.5375, 0.8375, 0.7125, 0.8375, 0.7125, 0.8375, 0.5375, 0.6625, 0.7125, 0.8375, 0.7125, 0.8375, 0.7125, 0.6625, 0.7125, 0.8375, 0.7125, 0.8375, 0.5375, 0.8375, 0.5375, 0.8375, 0.7125, 0.8375, 0.5375, 0.8375, 0.7125, 0.8375, 0.7125, 0.8375, 0.5375, 0.6625, 0.7125, 0.6625, 0.5375, 0.6625, 0.5375, 0.6625, 0.7125, 0.375, 0.25, 0.625, 0.25, 0.625, 0.5, 0.375, 0.5, 0.375, 0.75, 0.625, 0.75, 0.625, 1.0, 0.375, 1.0, 0.125, 0.5, 0.375, 0.5, 0.375, 0.75, 0.125, 0.75, 0.625, 0.5, 0.875, 0.5, 0.875, 0.75, 0.625, 0.75, 0.375, 0.25, 0.625, 0.25, 0.625, 0.5, 0.375, 0.5, 0.375, 0.75, 0.625, 0.75, 0.625, 1.0, 0.375, 1.0, 0.125, 0.5, 0.375, 0.5, 0.375, 0.75, 0.125, 0.75, 0.625, 0.5, 0.875, 0.5, 0.875, 0.75, 0.625, 0.75, 0.375, 0.25, 0.625, 0.25, 0.625, 0.5, 0.375, 0.5, 0.375, 0.75, 0.625, 0.75, 0.625, 1.0, 0.375, 1.0, 0.125, 0.5, 0.375, 0.5, 0.375, 0.75, 0.125, 0.75, 0.625, 0.5, 0.875, 0.5, 0.875, 0.75, 0.625, 0.75, 0.375, 0.25, 0.625, 0.25, 0.625, 0.5, 0.375, 0.5, 0.375, 0.75, 0.625, 0.75, 0.625, 1.0, 0.375, 1.0, 0.125, 0.5, 0.375, 0.5, 0.375, 0.75, 0.125, 0.75, 0.625, 0.5, 0.875, 0.5, 0.875, 0.75, 0.625, 0.75, 0.375, 0.0, 0.625, 0.0, 0.625, 0.25, 0.375, 0.25, 0.375, 0.25, 0.625, 0.25, 0.625, 0.5, 0.375, 0.5, 0.375, 0.5, 0.625, 0.5, 0.625, 0.75, 0.375, 0.75, 0.375, 0.75, 0.625, 0.75, 0.625, 1.0, 0.375, 1.0, 0.625, 0.5, 0.625, 0.25, 0.625, 0.25, 0.625, 0.5, 0.625, 0.75, 0.625, 0.5, 0.625, 0.5, 0.625, 0.75, 0.625, 0.75, 0.625, 0.5, 0.625, 0.5, 0.625, 0.75, 0.625, 0.25, 0.625, 0.0, 0.625, 0.0, 0.625, 0.25, 0.625, 1.0, 0.625, 0.75, 0.625, 0.75, 0.625, 1.0, 0.625, 0.5, 0.875, 0.5, 0.875, 0.75, 0.625, 0.75, 0.625, 0.25, 0.625, 0.0, 0.625, 0.0, 0.625, 0.25, 0.625, 1.0, 0.625, 0.75, 0.625, 0.75, 0.625, 1.0, 0.625, 0.5, 0.625, 0.25, 0.625, 0.25, 0.625, 0.5, 0.375, 0.0, 0.625, 0.0, 0.625, 0.25, 0.375, 0.25, 0.375, 0.25, 0.625, 0.25, 0.625, 0.5, 0.375, 0.5, 0.375, 0.5, 0.625, 0.5, 0.625, 0.75, 0.375, 0.75, 0.375, 0.75, 0.625, 0.75, 0.625, 1.0, 0.375, 1.0, 0.625, 0.5, 0.625, 0.25, 0.625, 0.25, 0.625, 0.5, 0.625, 0.75, 0.625, 0.5, 0.625, 0.5, 0.625, 0.75, 0.625, 0.75, 0.625, 0.5, 0.625, 0.5, 0.625, 0.75, 0.625, 0.25, 0.625, 0.0, 0.625, 0.0, 0.625, 0.25, 0.625, 1.0, 0.625, 0.75, 0.625, 0.75, 0.625, 1.0, 0.625, 0.5, 0.875, 0.5, 0.875, 0.75, 0.625, 0.75, 0.625, 0.25, 0.625, 0.0, 0.625, 0.0, 0.625, 0.25, 0.625, 1.0, 0.625, 0.75, 0.625, 0.75, 0.625, 1.0, 0.625, 0.5, 0.625, 0.25, 0.625, 0.25, 0.625, 0.5, 0.375, 0.0, 0.625, 0.0, 0.625, 0.25, 0.375, 0.25, 0.375, 0.25, 0.625, 0.25, 0.625, 0.5, 0.375, 0.5, 0.375, 0.5, 0.625, 0.5, 0.625, 0.75, 0.375, 0.75, 0.375, 0.75, 0.625, 0.75, 0.625, 1.0, 0.375, 1.0, 0.625, 0.5, 0.625, 0.25, 0.625, 0.25, 0.625, 0.5, 0.625, 0.75, 0.625, 0.5, 0.625, 0.5, 0.625, 0.75, 0.625, 0.75, 0.625, 0.5, 0.625, 0.5, 0.625, 0.75, 0.625, 0.25, 0.625, 0.0, 0.625, 0.0, 0.625, 0.25, 0.625, 1.0, 0.625, 0.75, 0.625, 0.75, 0.625, 1.0, 0.625, 0.5, 0.875, 0.5, 0.875, 0.75, 0.625, 0.75, 0.625, 0.25, 0.625, 0.0, 0.625, 0.0, 0.625, 0.25, 0.625, 1.0, 0.625, 0.75, 0.625, 0.75, 0.625, 1.0, 0.625, 0.5, 0.625, 0.25, 0.625, 0.25, 0.625, 0.5, 0.375, 0.0, 0.625, 0.0, 0.625, 0.25, 0.375, 0.25, 0.375, 0.25, 0.625, 0.25, 0.625, 0.5, 0.375, 0.5, 0.375, 0.5, 0.625, 0.5, 0.625, 0.75, 0.375, 0.75, 0.375, 0.75, 0.625, 0.75, 0.625, 1.0, 0.375, 1.0, 0.625, 0.5, 0.625, 0.25, 0.625, 0.25, 0.625, 0.5, 0.625, 0.75, 0.625, 0.5, 0.625, 0.5, 0.625, 0.75, 0.625, 0.75, 0.625, 0.5, 0.625, 0.5, 0.625, 0.75, 0.625, 0.25, 0.625, 0.0, 0.625, 0.0, 0.625, 0.25, 0.625, 1.0, 0.625, 0.75, 0.625, 0.75, 0.625, 1.0, 0.625, 0.5, 0.875, 0.5, 0.875, 0.75, 0.625, 0.75, 0.625, 0.25, 0.625, 0.0, 0.625, 0.0, 0.625, 0.25, 0.625, 1.0, 0.625, 0.75, 0.625, 0.75, 0.625, 1.0, 0.625, 0.5, 0.625, 0.25, 0.625, 0.25, 0.625, 0.5, 0.375, 0.0, 0.625, 0.0, 0.625, 0.25, 0.375, 0.25, 0.375, 0.25, 0.625, 0.25, 0.625, 0.5, 0.375, 0.5, 0.375, 0.5, 0.625, 0.5, 0.625, 0.75, 0.375, 0.75, 0.375, 0.75, 0.625, 0.75, 0.625, 1.0, 0.375, 1.0, 0.625, 0.5, 0.625, 0.25, 0.625, 0.25, 0.625, 0.5, 0.625, 0.75, 0.625, 0.5, 0.625, 0.5, 0.625, 0.75, 0.625, 0.75, 0.625, 0.5, 0.625, 0.5, 0.625, 0.75, 0.625, 0.25, 0.625, 0.0, 0.625, 0.0, 0.625, 0.25, 0.625, 1.0, 0.625, 0.75, 0.625, 0.75, 0.625, 1.0, 0.625, 0.5, 0.875, 0.5, 0.875, 0.75, 0.625, 0.75, 0.625, 0.25, 0.625, 0.0, 0.625, 0.0, 0.625, 0.25, 0.625, 1.0, 0.625, 0.75, 0.625, 0.75, 0.625, 1.0, 0.625, 0.5, 0.625, 0.25, 0.625, 0.25, 0.625, 0.5, 0.375, 0.0, 0.625, 0.0, 0.625, 0.25, 0.375, 0.25, 0.375, 0.25, 0.625, 0.25, 0.625, 0.5, 0.375, 0.5, 0.375, 0.5, 0.625, 0.5, 0.625, 0.75, 0.375, 0.75, 0.375, 0.75, 0.625, 0.75, 0.625, 1.0, 0.375, 1.0, 0.625, 0.5, 0.625, 0.25, 0.625, 0.25, 0.625, 0.5, 0.625, 0.75, 0.625, 0.5, 0.625, 0.5, 0.625, 0.75, 0.625, 0.75, 0.625, 0.5, 0.625, 0.5, 0.625, 0.75, 0.625, 0.25, 0.625, 0.0, 0.625, 0.0, 0.625, 0.25, 0.625, 1.0, 0.625, 0.75, 0.625, 0.75, 0.625, 1.0, 0.625, 0.5, 0.875, 0.5, 0.875, 0.75, 0.625, 0.75, 0.625, 0.25, 0.625, 0.0, 0.625, 0.0, 0.625, 0.25, 0.625, 1.0, 0.625, 0.75, 0.625, 0.75, 0.625, 1.0, 0.625, 0.5, 0.625, 0.25, 0.625, 0.25, 0.625, 0.5, 0.375, 0.0, 0.625, 0.0, 0.625, 0.25, 0.375, 0.25, 0.375, 0.25, 0.625, 0.25, 0.625, 0.5, 0.375, 0.5, 0.375, 0.5, 0.625, 0.5, 0.625, 0.75, 0.375, 0.75, 0.375, 0.75, 0.625, 0.75, 0.625, 1.0, 0.375, 1.0, 0.625, 0.5, 0.625, 0.25, 0.625, 0.25, 0.625, 0.5, 0.625, 0.75, 0.625, 0.5, 0.625, 0.5, 0.625, 0.75, 0.625, 0.75, 0.625, 0.5, 0.625, 0.5, 0.625, 0.75, 0.625, 0.25, 0.625, 0.0, 0.625, 0.0, 0.625, 0.25, 0.625, 1.0, 0.625, 0.75, 0.625, 0.75, 0.625, 1.0, 0.625, 0.5, 0.875, 0.5, 0.875, 0.75, 0.625, 0.75, 0.625, 0.25, 0.625, 0.0, 0.625, 0.0, 0.625, 0.25, 0.625, 1.0, 0.625, 0.75, 0.625, 0.75, 0.625, 1.0, 0.625, 0.5, 0.625, 0.25, 0.625, 0.25, 0.625, 0.5, 0.375, 0.0, 0.625, 0.0, 0.625, 0.25, 0.375, 0.25, 0.375, 0.25, 0.625, 0.25, 0.625, 0.5, 0.375, 0.5, 0.375, 0.5, 0.625, 0.5, 0.625, 0.75, 0.375, 0.75, 0.375, 0.75, 0.625, 0.75, 0.625, 1.0, 0.375, 1.0, 0.625, 0.5, 0.625, 0.25, 0.625, 0.25, 0.625, 0.5, 0.625, 0.75, 0.625, 0.5, 0.625, 0.5, 0.625, 0.75, 0.625, 0.75, 0.625, 0.5, 0.625, 0.5, 0.625, 0.75, 0.625, 0.25, 0.625, 0.0, 0.625, 0.0, 0.625, 0.25, 0.625, 1.0, 0.625, 0.75, 0.625, 0.75, 0.625, 1.0, 0.625, 0.5, 0.875, 0.5, 0.875, 0.75, 0.625, 0.75, 0.625, 0.25, 0.625, 0.0, 0.625, 0.0, 0.625, 0.25, 0.625, 1.0, 0.625, 0.75, 0.625, 0.75, 0.625, 1.0, 0.625, 0.5, 0.625, 0.25, 0.625, 0.25, 0.625, 0.5, 0.375, 0.0, 0.625, 0.0, 0.625, 0.25, 0.375, 0.25, 0.375, 0.25, 0.625, 0.25, 0.625, 0.5, 0.375, 0.5, 0.375, 0.5, 0.625, 0.5, 0.625, 0.75, 0.375, 0.75, 0.375, 0.75, 0.625, 0.75, 0.625, 1.0, 0.375, 1.0, 0.625, 0.5, 0.625, 0.25, 0.625, 0.25, 0.625, 0.5, 0.625, 0.75, 0.625, 0.5, 0.625, 0.5, 0.625, 0.75, 0.625, 0.75, 0.625, 0.5, 0.625, 0.5, 0.625, 0.75, 0.625, 0.25, 0.625, 0.0, 0.625, 0.0, 0.625, 0.25, 0.625, 1.0, 0.625, 0.75, 0.625, 0.75, 0.625, 1.0, 0.625, 0.5, 0.875, 0.5, 0.875, 0.75, 0.625, 0.75, 0.625, 0.25, 0.625, 0.0, 0.625, 0.0, 0.625, 0.25, 0.625, 1.0, 0.625, 0.75, 0.625, 0.75, 0.625, 1.0, 0.625, 0.5, 0.625, 0.25, 0.625, 0.25, 0.625, 0.5, 0.375, 0.0, 0.625, 0.0, 0.625, 0.25, 0.375, 0.25, 0.375, 0.25, 0.625, 0.25, 0.625, 0.5, 0.375, 0.5, 0.375, 0.5, 0.625, 0.5, 0.625, 0.75, 0.375, 0.75, 0.375, 0.75, 0.625, 0.75, 0.625, 1.0, 0.375, 1.0, 0.125, 0.5, 0.375, 0.5, 0.375, 0.75, 0.125, 0.75, 0.625, 0.5, 0.625, 0.25, 0.625, 0.25, 0.625, 0.5, 0.625, 0.75, 0.625, 0.5, 0.625, 0.5, 0.625, 0.75, 0.625, 0.75, 0.625, 0.5, 0.625, 0.5, 0.625, 0.75, 0.625, 0.25, 0.625, 0.0, 0.625, 0.0, 0.625, 0.25, 0.625, 1.0, 0.625, 0.75, 0.625, 0.75, 0.625, 1.0, 0.625, 0.5, 0.875, 0.5, 0.875, 0.75, 0.625, 0.75, 0.625, 0.25, 0.625, 0.0, 0.625, 0.0, 0.625, 0.25, 0.625, 1.0, 0.625, 0.75, 0.625, 0.75, 0.625, 1.0, 0.625, 0.5, 0.625, 0.25, 0.625, 0.25, 0.625, 0.5])
me_cube_001.update()
me_cube = bpy.data.meshes.new('Cube')
me_cube.from_pydata([(0.0, -5.0, 0.0), (0.0, -5.0, 4.2), (0.0, 0.0, 0.0), (0.0, 0.0, 4.2), (0.5, -5.0, 0.0), (0.5, -5.0, 4.2), (0.5, 0.0, 0.0), (0.5, 0.0, 4.2)], [], [(0, 1, 3, 2), (2, 3, 7, 6), (6, 7, 5, 4), (4, 5, 1, 0), (2, 6, 4, 0), (7, 3, 1, 5)])
_uv = me_cube.uv_layers.new(name='UVMap')
_uv.uv.foreach_set('vector', [0.375, 0.0, 0.625, 0.0, 0.625, 0.25, 0.375, 0.25, 0.375, 0.25, 0.625, 0.25, 0.625, 0.5, 0.375, 0.5, 0.375, 0.5, 0.625, 0.5, 0.625, 0.75, 0.375, 0.75, 0.375, 0.75, 0.625, 0.75, 0.625, 1.0, 0.375, 1.0, 0.125, 0.5, 0.375, 0.5, 0.375, 0.75, 0.125, 0.75, 0.625, 0.5, 0.875, 0.5, 0.875, 0.75, 0.625, 0.75])
me_cube.update()

# ---- objects
ob_fence = bpy.data.objects.new('Fence', me_cube_001)
ob_collision__colonly = bpy.data.objects.new('Collision -colonly', me_cube)

# ---- transforms, parenting, visibility, modifiers, constraints
ob_fence.location = (0.0, 0.0, 0.0)
ob_fence.rotation_euler = (0.0, -0.0, 1.571)
ob_fence.scale = (0.5, 0.5, 0.5)
_m = ob_fence.modifiers.new('Smooth by Angle', 'NODES')
_m.node_group = ng_smooth_by_angle
_m.use_pin_to_last = True
_m.show_group_selector = False
ob_collision__colonly.parent = ob_fence
ob_collision__colonly.matrix_parent_inverse = Matrix(((-8.742e-08, 2.0, 0.0, -0.0), (-2.0, -8.742e-08, -0.0, 0.0), (0.0, -0.0, 2.0, -0.0), (-0.0, 0.0, -0.0, 1.0)))
ob_collision__colonly.location = (0.0, 0.0, 0.0)

# ---- collection membership
col_collection.objects.link(ob_fence)
col_collection.objects.link(ob_collision__colonly)

# ---- scene / render settings (as saved in the file)
scene.frame_start = 1; scene.frame_end = 250; scene.frame_set(1)
scene.render.engine = 'BLENDER_EEVEE_NEXT'
bpy.context.view_layer.update()

# ---- added for rendering (the .blend has no active camera and no usable light): camera, sun
cam_auto = bpy.data.cameras.new('AutoCamera')
cam_auto.lens = 50.0
cam_auto.sensor_width = 36.0
cam_auto.clip_end = 1000.0
ob_auto_camera = bpy.data.objects.new('AutoCamera', cam_auto)
scene.collection.objects.link(ob_auto_camera)
ob_auto_camera.location = (6.4449, -9.93389, 7.16842)
ob_auto_camera.rotation_euler = (1.09748, -7.21219e-08, 0.694738)
scene.camera = ob_auto_camera
light_auto_sun = bpy.data.lights.new('AutoSun', 'SUN')
light_auto_sun.energy = 3.0
light_auto_sun.angle = 0.0523599
ob_auto_sun = bpy.data.objects.new('AutoSun', light_auto_sun)
scene.collection.objects.link(ob_auto_sun)
ob_auto_sun.rotation_euler = (0.872665, 0.174533, 0.523599)
bpy.context.view_layer.update()
